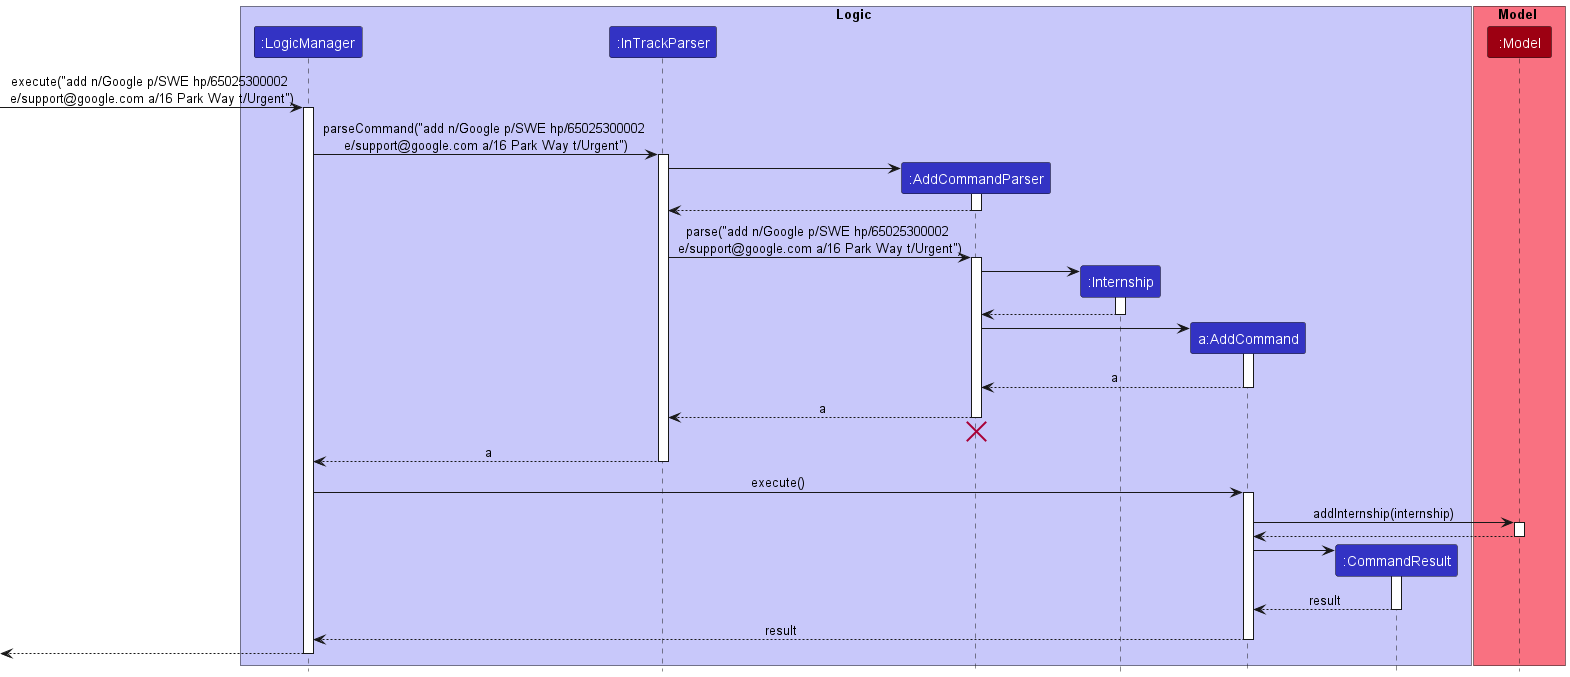

The diagram above was rendered by PlantUML. Its source (embedded in the PNG):
@startuml
!include style.puml

box Logic LOGIC_COLOR_T1
participant ":LogicManager" as LogicManager LOGIC_COLOR
participant ":InTrackParser" as InTrackParser LOGIC_COLOR
participant ":AddCommandParser" as AddCommandParser LOGIC_COLOR
participant ":Internship" as Internship LOGIC_COLOR
participant "a:AddCommand" as AddCommand LOGIC_COLOR
participant ":CommandResult" as CommandResult LOGIC_COLOR
end box

box Model MODEL_COLOR_T1
participant ":Model" as Model MODEL_COLOR
end box

[-> LogicManager : execute("add n/Google p/SWE hp/65025300002 \ne/support@google.com a/16 Park Way t/Urgent")
activate LogicManager

LogicManager -> InTrackParser : parseCommand("add n/Google p/SWE hp/65025300002 \ne/support@google.com a/16 Park Way t/Urgent")
activate InTrackParser

create AddCommandParser
InTrackParser -> AddCommandParser
activate AddCommandParser

AddCommandParser --> InTrackParser
deactivate AddCommandParser

InTrackParser -> AddCommandParser : parse("add n/Google p/SWE hp/65025300002 \ne/support@google.com a/16 Park Way t/Urgent")
activate AddCommandParser

create Internship
AddCommandParser -> Internship
activate Internship

Internship --> AddCommandParser
deactivate Internship

create AddCommand
AddCommandParser -> AddCommand
activate AddCommand

AddCommand --> AddCommandParser : a
deactivate AddCommand

AddCommandParser --> InTrackParser : a
deactivate AddCommandParser
'Hidden arrow to position the destroy marker below the end of the activation bar.
AddCommandParser -[hidden]-> InTrackParser
destroy AddCommandParser

InTrackParser --> LogicManager : a
deactivate InTrackParser

LogicManager -> AddCommand : execute()
activate AddCommand

AddCommand -> Model : addInternship(internship)
activate Model

Model --> AddCommand
deactivate Model

create CommandResult
AddCommand -> CommandResult
activate CommandResult

CommandResult --> AddCommand : result
deactivate CommandResult

AddCommand --> LogicManager : result
deactivate AddCommand

[<--LogicManager
deactivate LogicManager
@enduml